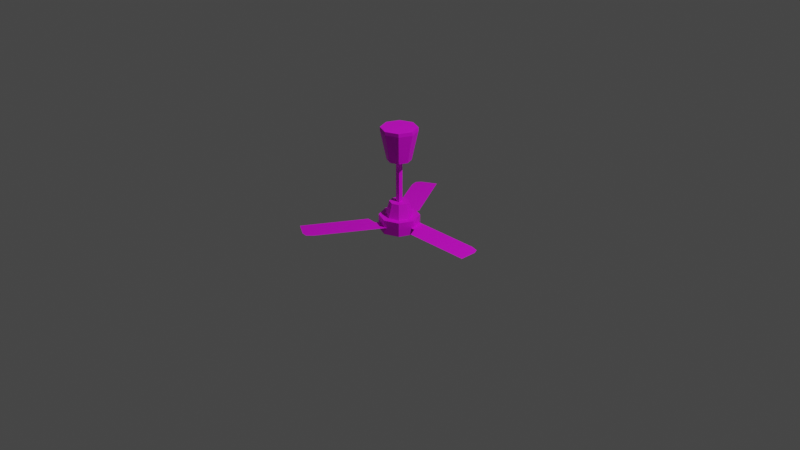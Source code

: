# Source: multidecor_ceiling_fan.blend  (saved by Blender 2.90.7; exported with 4.5.12 LTS)
import bpy
from mathutils import Matrix  # noqa: F401  (used for matrix-valued properties, if any)

bpy.ops.wm.read_factory_settings(use_empty=True)
scene = bpy.context.scene
scene.name = 'Scene'

# ---- collections
col_collection = bpy.data.collections.new('Collection'); scene.collection.children.link(col_collection)

# ---- images (referenced by path relative to the original .blend; pixels are not part of the script)
import os
ASSET_DIR = os.environ.get("B2B_ASSET_DIR", "")  # directory of the original .blend (textures are referenced by path, not embedded)
HERE = os.path.dirname(os.path.abspath(__file__))  # packed textures are extracted next to this script under _unpacked/

def load_image(name, relpath, width, height, colorspace="sRGB"):
    """Load a texture the original file referenced (path relative to the .blend, or extracted next to this script)."""
    p = next((c for c in (os.path.join(HERE, relpath), os.path.join(ASSET_DIR, relpath)) if relpath and os.path.exists(c)), "")
    if p:
        img = bpy.data.images.load(p, check_existing=True)
        img.name = name
    else:  # same state as the original file: an image datablock whose file is absent (Cycles renders it pink)
        img = bpy.data.images.new(name, width, height)
        img.source = "FILE"
        img.filepath = "//" + (relpath or name)
    img.colorspace_settings.name = colorspace
    return img
img_multidecor_ceiling_fan_png = load_image('multidecor_ceiling_fan.png', 'multidecor_ceiling_fan.png', 1024, 1024, 'sRGB')

# ---- materials (node trees are filled in below, after node groups)
mat_material_001 = bpy.data.materials.new('Material.001')
mat_material_001.use_transparent_shadow = False

# ---- material node trees
mat_material_001.use_nodes = True; mat_material_001.node_tree.nodes.clear()
_N = mat_material_001.node_tree.nodes; _L = mat_material_001.node_tree.links
n0 = _N.new('ShaderNodeBsdfPrincipled'); n0.name = 'Principled BSDF'; n0.location = (10, 300)
n0.distribution = 'GGX'
n0.subsurface_method = 'BURLEY'
n0.inputs[3].default_value = 1.45
n0.inputs[27].default_value = (0.0, 0.0, 0.0, 1.0)
n0.inputs[28].default_value = 1.0
n1 = _N.new('ShaderNodeOutputMaterial'); n1.name = 'Material Output'; n1.location = (300, 300)
n2 = _N.new('ShaderNodeTexImage'); n2.name = 'Image Texture'; n2.location = (-280, 280)
n2.image = img_multidecor_ceiling_fan_png
n2.interpolation = 'Closest'
_L.new(n0.outputs[0], n1.inputs[0])
_L.new(n2.outputs[0], n0.inputs[0])
n1.is_active_output = True

# ---- world
world_world = bpy.data.worlds.new('World'); scene.world = world_world
world_world.use_nodes = True; world_world.node_tree.nodes.clear()
_N = world_world.node_tree.nodes; _L = world_world.node_tree.links
n0 = _N.new('ShaderNodeOutputWorld'); n0.name = 'World Output'; n0.location = (300, 300)
n1 = _N.new('ShaderNodeBackground'); n1.name = 'Background'; n1.location = (10, 300)
n1.inputs[0].default_value = (0.05088, 0.05088, 0.05088, 1.0)
_L.new(n1.outputs[0], n0.inputs[0])
n0.is_active_output = True
world_world.color = (0.05088, 0.05088, 0.05088)
world_world.use_sun_shadow = False
world_world.sun_shadow_jitter_overblur = 0.0

# ---- cameras
cam_camera = bpy.data.cameras.new('Camera')
cam_camera.clip_end = 100.0
cam_camera.ortho_scale = 7.314

# ---- lights
light_light = bpy.data.lights.new('Light', 'POINT')
light_light.transmission_factor = 0.0
light_light.energy = 1000.0
light_light.shadow_soft_size = 0.1
light_light.shadow_maximum_resolution = 0.006
light_light.use_absolute_resolution = True

# ---- meshes
me_cylinder = bpy.data.meshes.new('Cylinder')
me_cylinder.from_pydata([(-3.209e-09, 0.1885, 0.9562), (-3.209e-09, 0.1885, 0.9938), (0.1333, 0.1333, 0.9562), (0.1333, 0.1333, 0.9938), (0.1885, -8.239e-09, 0.9562), (0.1885, -8.239e-09, 0.9938), (0.1333, -0.1333, 0.9562), (0.1333, -0.1333, 0.9938), (-1.969e-08, -0.1885, 0.9562), (-1.969e-08, -0.1885, 0.9938), (-0.1333, -0.1333, 0.9562), (-0.1333, -0.1333, 0.9938), (-0.1885, 2.248e-09, 0.9562), (-0.1885, 2.248e-09, 0.9938), (-0.1333, 0.1333, 0.9562), (-0.1333, 0.1333, 0.9938), (-9.453e-10, 0.1231, 0.65), (0.08706, 0.08706, 0.65), (0.1231, -5.382e-09, 0.65), (0.08706, -0.08706, 0.65), (-1.171e-08, -0.1231, 0.65), (-0.08706, -0.08706, 0.65), (-0.1231, 1.468e-09, 0.65), (-0.08706, 0.08706, 0.65), (-0.0225, -0.0225, 0.2), (-0.0225, -0.0225, 0.65), (-0.0225, 0.0225, 0.2), (-0.0225, 0.0225, 0.65), (0.0225, -0.0225, 0.2), (0.0225, -0.0225, 0.65), (0.0225, 0.0225, 0.2), (0.0225, 0.0225, 0.65), (-6.275e-09, 0.1421, 0.05), (-7.451e-09, 0.1, 0.2), (0.1005, 0.1005, 0.05), (0.07071, 0.07071, 0.2), (0.1421, -6.21e-09, 0.05), (0.1, -4.371e-09, 0.2), (0.1005, -0.1005, 0.05), (0.07071, -0.07071, 0.2), (-1.87e-08, -0.1421, 0.05), (-1.619e-08, -0.1, 0.2), (-0.1005, -0.1005, 0.05), (-0.07071, -0.07071, 0.2), (-0.1421, 1.694e-09, 0.05), (-0.1, 1.192e-09, 0.2), (-0.1005, 0.1005, 0.05), (-0.07071, 0.07071, 0.2), (0.151, 0.1484, -0.025), (0.002638, 0.2098, -0.025), (0.002638, 0.2098, -0.1), (0.002638, 0.2098, 0.05), (0.151, 0.1484, -0.1), (0.151, 0.1484, 0.05), (0.2125, -9.218e-09, -0.1), (0.2125, -9.218e-09, 0.05), (0.151, -0.1484, -0.1), (0.151, -0.1484, 0.05), (0.002638, -0.2098, -0.1), (0.002638, -0.2098, 0.05), (-0.1457, -0.1484, -0.1), (-0.1457, -0.1484, 0.05), (-0.2072, 2.456e-09, -0.1), (-0.2072, 2.456e-09, 0.05), (-0.1457, 0.1484, -0.1), (-0.1457, 0.1484, 0.05), (0.151, -0.1484, -0.025), (0.002638, -0.2098, -0.025), (-0.1457, -0.1484, -0.025), (-0.2072, 2.456e-09, -0.025), (-0.5543, 0.7146, -0.025), (-0.3378, 0.8396, -0.025), (-0.5741, 0.7898, -0.025), (-0.5407, 0.838, -0.025), (-0.3878, 0.9262, -0.025), (-0.4036, 0.4537, -0.025), (-0.1871, 0.5787, -0.025), (-0.2288, 0.1508, -0.025), (-0.1457, 0.1484, -0.025), (-0.09886, 0.2258, -0.025), (-0.0369, 0.3185, -0.025), (-0.1798, 0.06604, -0.025), (-0.0719, 0.1791, -0.025), (-0.3378, -0.8396, -0.025), (-0.5543, -0.7146, -0.025), (-0.393, -0.8944, -0.025), (-0.4514, -0.8895, -0.025), (-0.6043, -0.8012, -0.025), (-0.1871, -0.5787, -0.025), (-0.4036, -0.4537, -0.025), (-0.01226, -0.2758, -0.025), (-0.1422, -0.2008, -0.025), (-0.2534, -0.1935, -0.025), (0.03313, -0.1972, -0.025), (0.9, 0.125, -0.025), (0.9, -0.125, -0.025), (0.975, 0.1045, -0.025), (1.0, 0.05152, -0.025), (1.0, -0.125, -0.025), (0.5987, 0.125, -0.025), (0.5987, -0.125, -0.025), (0.2489, 0.125, -0.025), (0.2489, -0.025, -0.025), (0.2982, -0.125, -0.025), (0.1607, 0.125, -0.025), (0.2021, -0.025, -0.025), (0.2125, -7.451e-09, -0.025), (-0.1184, -0.1597, -0.025)], [], [(0, 1, 3, 2), (2, 3, 5, 4), (4, 5, 7, 6), (6, 7, 9, 8), (8, 9, 11, 10), (10, 11, 13, 12), (5, 1, 13), (12, 13, 15, 14), (14, 15, 1, 0), (6, 8, 20, 19), (21, 22, 23), (12, 14, 23, 22), (2, 4, 18, 17), (8, 10, 21, 20), (14, 0, 16, 23), (0, 2, 17, 16), (4, 6, 19, 18), (10, 12, 22, 21), (23, 16, 17), (17, 18, 23), (18, 19, 23), (19, 20, 23), (20, 21, 23), (5, 3, 1), (1, 15, 13), (13, 11, 9), (9, 7, 13), (7, 5, 13), (24, 25, 27, 26), (26, 27, 31, 30), (30, 31, 29, 28), (28, 29, 25, 24), (32, 33, 35, 34), (34, 35, 37, 36), (36, 37, 39, 38), (38, 39, 41, 40), (40, 41, 43, 42), (42, 43, 45, 44), (41, 39, 37), (44, 45, 47, 46), (46, 47, 33, 32), (52, 48, 104, 106, 54), (49, 51, 53, 48), (54, 106, 105, 66, 56), (55, 106, 104), (56, 66, 93, 67, 58), (57, 66, 105), (58, 67, 107, 68, 60), (59, 67, 93), (60, 68, 69, 62), (61, 68, 107), (62, 69, 81, 78, 64), (68, 61, 63, 69), (63, 59, 55), (64, 78, 82, 49, 50), (65, 78, 81), (50, 49, 48, 52), (51, 49, 82), (64, 52, 56), (79, 80, 76), (76, 75, 79), (75, 77, 79), (72, 70, 71), (70, 75, 71), (75, 76, 71), (71, 74, 72), (37, 35, 33), (33, 47, 37), (47, 45, 37), (45, 43, 37), (43, 41, 37), (55, 53, 51), (51, 65, 55), (65, 63, 55), (63, 61, 59), (59, 57, 55), (64, 50, 52), (52, 54, 56), (56, 58, 64), (58, 60, 64), (60, 62, 64), (74, 73, 72), (79, 77, 78), (77, 81, 78), (91, 92, 89), (89, 88, 91), (88, 90, 91), (85, 83, 84), (83, 88, 84), (88, 89, 84), (84, 87, 85), (87, 86, 85), (91, 90, 67), (90, 93, 67), (102, 103, 100), (100, 99, 102), (99, 101, 102), (96, 94, 95), (94, 99, 95), (99, 100, 95), (95, 98, 96), (98, 97, 96), (102, 101, 106), (101, 104, 106), (78, 82, 79), (106, 105, 102), (67, 107, 91), (104, 48, 53), (53, 55, 104), (105, 106, 55), (55, 57, 105), (93, 66, 57), (57, 59, 93), (107, 67, 59), (59, 61, 107), (81, 69, 63), (63, 65, 81), (82, 78, 65), (65, 51, 82)])
_uv = me_cylinder.uv_layers.new(name='UVMap')
_uv.uv.foreach_set('vector', [0.2231, 0.5478, 0.2469, 0.5478, 0.2469, 0.639, 0.2231, 0.639, 0.2231, 0.639, 0.2469, 0.639, 0.2469, 0.7303, 0.2231, 0.7303, 0.2231, 0.0003369, 0.2469, 0.0003369, 0.2469, 0.09158, 0.2231, 0.09158, 0.2231, 0.09158, 0.2469, 0.09158, 0.2469, 0.1828, 0.2231, 0.1828, 0.2231, 0.1828, 0.2469, 0.1828, 0.2469, 0.2741, 0.2231, 0.2741, 0.2231, 0.2741, 0.2469, 0.2741, 0.2469, 0.3653, 0.2231, 0.3653, 0.5368, 0.9997, 0.381, 0.9351, 0.4456, 0.7794, 0.2231, 0.3653, 0.2469, 0.3653, 0.2469, 0.4566, 0.2231, 0.4566, 0.2231, 0.4566, 0.2469, 0.4566, 0.2469, 0.5478, 0.2231, 0.5478, 0.1977, 0.09158, 0.1977, 0.1828, 0.0003376, 0.167, 0.0003376, 0.1074, 0.324, 0.6819, 0.2644, 0.6819, 0.2222, 0.6397, 0.1977, 0.3653, 0.1977, 0.4566, 0.0003374, 0.4407, 0.0003374, 0.3811, 0.1977, 0.639, 0.1977, 0.7303, 0.0003369, 0.7145, 0.0003369, 0.6549, 0.1977, 0.1828, 0.1977, 0.2741, 0.0003374, 0.2582, 0.0003374, 0.1986, 0.1977, 0.4566, 0.1977, 0.5478, 0.0003374, 0.532, 0.0003374, 0.4724, 0.1977, 0.5478, 0.1977, 0.639, 0.0003371, 0.6232, 0.0003371, 0.5636, 0.1977, 0.0003369, 0.1977, 0.09158, 0.0003379, 0.07576, 0.0003379, 0.01616, 0.1977, 0.2741, 0.1977, 0.3653, 0.0003373, 0.3495, 0.0003374, 0.2899, 0.2222, 0.6397, 0.2222, 0.5801, 0.2644, 0.538, 0.2644, 0.538, 0.324, 0.538, 0.2222, 0.6397, 0.324, 0.538, 0.3661, 0.5801, 0.2222, 0.6397, 0.3661, 0.5801, 0.3661, 0.6397, 0.2222, 0.6397, 0.3661, 0.6397, 0.324, 0.6819, 0.2222, 0.6397, 0.5368, 0.9997, 0.4456, 0.9997, 0.381, 0.9351, 0.381, 0.9351, 0.381, 0.8439, 0.4456, 0.7794, 0.4456, 0.7794, 0.5368, 0.7794, 0.6013, 0.8439, 0.6013, 0.8439, 0.6013, 0.9351, 0.4456, 0.7794, 0.6013, 0.9351, 0.5368, 0.9997, 0.4456, 0.7794, 0.9833, 0.8959, 0.6986, 0.8959, 0.6986, 0.8675, 0.9833, 0.8675, 0.9833, 0.8675, 0.6986, 0.8675, 0.6986, 0.839, 0.9833, 0.839, 0.9833, 0.839, 0.6986, 0.839, 0.6986, 0.8105, 0.9833, 0.8105, 0.9833, 0.9244, 0.6986, 0.9244, 0.6986, 0.8959, 0.9833, 0.8959, 0.8011, 0.06979, 0.8991, 0.07997, 0.8991, 0.1284, 0.8011, 0.1386, 0.8011, 0.3476, 0.8991, 0.3578, 0.8991, 0.4062, 0.8011, 0.4164, 0.8991, 0.4858, 0.8011, 0.4756, 0.8011, 0.4272, 0.8991, 0.417, 0.3473, 0.8689, 0.2493, 0.8587, 0.2493, 0.8103, 0.3473, 0.8001, 0.8991, 0.06912, 0.8011, 0.05893, 0.8011, 0.01052, 0.8991, 0.0003369, 0.8991, 0.2775, 0.8011, 0.2673, 0.8011, 0.2189, 0.8991, 0.2087, 0.2493, 0.7652, 0.2493, 0.7168, 0.2835, 0.6825, 0.8991, 0.3469, 0.8011, 0.3367, 0.8011, 0.2883, 0.8991, 0.2781, 0.8991, 0.208, 0.8011, 0.1978, 0.8011, 0.1494, 0.8991, 0.1392, 0.6956, 0.7101, 0.7422, 0.7101, 0.7422, 0.7258, 0.7421, 0.8099, 0.6955, 0.8098, 0.7422, 0.6104, 0.7888, 0.6104, 0.7888, 0.7101, 0.7422, 0.7101, 0.6913, 0.0003707, 0.7421, 0.0003369, 0.7422, 0.0187, 0.7422, 0.1092, 0.6913, 0.1093, 0.7887, 0.8099, 0.7421, 0.8099, 0.7422, 0.7258, 0.6913, 0.1093, 0.7422, 0.1092, 0.7422, 0.1949, 0.742, 0.2193, 0.6923, 0.2185, 0.793, 0.1093, 0.7422, 0.1092, 0.7422, 0.0187, 0.6923, 0.2185, 0.742, 0.2193, 0.7423, 0.2967, 0.7423, 0.315, 0.6965, 0.3157, 0.7922, 0.2184, 0.7425, 0.2193, 0.7422, 0.1949, 0.6965, 0.3157, 0.7423, 0.315, 0.7423, 0.4131, 0.6968, 0.413, 0.788, 0.3156, 0.7423, 0.315, 0.7423, 0.2967, 0.6968, 0.413, 0.7423, 0.4131, 0.7423, 0.4567, 0.7418, 0.5104, 0.6959, 0.5105, 0.7423, 0.315, 0.788, 0.3156, 0.7878, 0.413, 0.7423, 0.4131, 0.4529, 0.5335, 0.6263, 0.6053, 0.5544, 0.7787, 0.6959, 0.5105, 0.7418, 0.5104, 0.7422, 0.5604, 0.7422, 0.6104, 0.6956, 0.6103, 0.7886, 0.5106, 0.7427, 0.5104, 0.7423, 0.4567, 0.6956, 0.6103, 0.7422, 0.6104, 0.7422, 0.7101, 0.6956, 0.7101, 0.7888, 0.6104, 0.7422, 0.6104, 0.7422, 0.5604, 0.175, 0.9811, 0.001567, 0.9093, 0.07339, 0.7359, 0.3171, 0.06225, 0.3804, 0.09341, 0.3804, 0.2835, 0.3804, 0.2835, 0.2222, 0.2835, 0.3171, 0.06225, 0.2222, 0.2835, 0.2222, 0.06225, 0.3171, 0.06225, 0.2352, 0.5215, 0.2222, 0.4741, 0.3804, 0.4741, 0.2222, 0.4741, 0.2222, 0.2835, 0.3804, 0.4741, 0.2222, 0.2835, 0.3804, 0.2835, 0.3804, 0.4741, 0.3804, 0.4741, 0.3804, 0.5373, 0.2352, 0.5215, 0.2835, 0.6825, 0.3319, 0.6825, 0.3661, 0.7168, 0.3661, 0.7168, 0.3661, 0.7652, 0.2835, 0.6825, 0.3661, 0.7652, 0.3319, 0.7994, 0.2835, 0.6825, 0.3319, 0.7994, 0.2835, 0.7994, 0.2835, 0.6825, 0.2835, 0.7994, 0.2493, 0.7652, 0.2835, 0.6825, 0.5544, 0.7787, 0.4529, 0.7787, 0.381, 0.7069, 0.381, 0.7069, 0.381, 0.6053, 0.5544, 0.7787, 0.381, 0.6053, 0.4529, 0.5335, 0.5544, 0.7787, 0.4529, 0.5335, 0.5544, 0.5335, 0.6263, 0.6053, 0.6263, 0.6053, 0.6263, 0.7069, 0.5544, 0.7787, 0.175, 0.9811, 0.07339, 0.9811, 0.001567, 0.9093, 0.001567, 0.9093, 0.001567, 0.8077, 0.07339, 0.7359, 0.07339, 0.7359, 0.175, 0.7359, 0.175, 0.9811, 0.175, 0.7359, 0.2468, 0.8077, 0.175, 0.9811, 0.2468, 0.8077, 0.2468, 0.9093, 0.175, 0.9811, 0.3804, 0.5373, 0.2687, 0.5373, 0.2352, 0.5215, 0.3171, 0.06225, 0.2222, 0.06225, 0.2669, 0.03465, 0.2222, 0.06225, 0.2222, 0.0003369, 0.2669, 0.03465, 0.4759, 0.05775, 0.5392, 0.08892, 0.5392, 0.279, 0.5392, 0.279, 0.381, 0.279, 0.4759, 0.05775, 0.381, 0.279, 0.381, 0.05775, 0.4759, 0.05775, 0.394, 0.517, 0.381, 0.4696, 0.5392, 0.4696, 0.381, 0.4696, 0.381, 0.279, 0.5392, 0.4696, 0.381, 0.279, 0.5392, 0.279, 0.5392, 0.4696, 0.5392, 0.4696, 0.5392, 0.5328, 0.394, 0.517, 0.5392, 0.5328, 0.4275, 0.5328, 0.394, 0.517, 0.4759, 0.05775, 0.381, 0.05775, 0.3937, 0.0169, 0.381, 0.05775, 0.381, 0.0003369, 0.3937, 0.0169, 0.6347, 0.05616, 0.698, 0.08733, 0.698, 0.2774, 0.698, 0.2774, 0.5398, 0.2774, 0.6347, 0.05616, 0.5398, 0.2774, 0.5398, 0.05616, 0.6347, 0.05616, 0.5528, 0.5154, 0.5398, 0.468, 0.698, 0.468, 0.5398, 0.468, 0.5398, 0.2774, 0.698, 0.468, 0.5398, 0.2774, 0.698, 0.2774, 0.698, 0.468, 0.698, 0.468, 0.698, 0.5312, 0.5528, 0.5154, 0.698, 0.5312, 0.5863, 0.5312, 0.5528, 0.5154, 0.6347, 0.05616, 0.5398, 0.05616, 0.6189, 0.03309, 0.5398, 0.05616, 0.5398, 0.0003369, 0.6189, 0.03309, 0.2669, 0.03465, 0.3171, 0.02814, 0.3171, 0.06225, 0.6189, 0.03309, 0.6347, 0.02654, 0.6347, 0.05616, 0.3937, 0.0169, 0.4759, 0.02771, 0.4759, 0.05775, 0.7422, 0.7258, 0.7422, 0.7101, 0.7888, 0.7101, 0.7888, 0.7101, 0.7887, 0.8099, 0.7422, 0.7258, 0.7422, 0.0187, 0.7422, 0.0003369, 0.793, 0.0003369, 0.793, 0.0003369, 0.793, 0.1093, 0.7422, 0.0187, 0.7422, 0.1949, 0.7422, 0.1092, 0.793, 0.1093, 0.793, 0.1093, 0.7922, 0.2184, 0.7422, 0.1949, 0.7423, 0.2967, 0.7425, 0.2193, 0.7922, 0.2184, 0.7922, 0.2184, 0.788, 0.3156, 0.7423, 0.2967, 0.7423, 0.4567, 0.7423, 0.4131, 0.7878, 0.413, 0.7878, 0.413, 0.7886, 0.5106, 0.7423, 0.4567, 0.7422, 0.5604, 0.7427, 0.5104, 0.7886, 0.5106, 0.7886, 0.5106, 0.7888, 0.6104, 0.7422, 0.5604])
me_cylinder.materials.append(mat_material_001)
me_cylinder.use_remesh_fix_poles = True
me_cylinder.use_remesh_preserve_attributes = False
me_cylinder.use_mirror_vertex_groups = False
me_cylinder.update()

# ---- objects
ob_light = bpy.data.objects.new('Light', light_light)
ob_camera = bpy.data.objects.new('Camera', cam_camera)
ob_cylinder = bpy.data.objects.new('Cylinder', me_cylinder)

# ---- transforms, parenting, visibility, modifiers, constraints
ob_light.location = (4.076, 1.005, 5.904)
ob_light.rotation_euler = (0.6503, 0.05522, 1.866)
ob_light.lock_rotations_4d = False
ob_light.empty_display_type = 'ARROWS'
ob_light.color = (0.0, 0.0, 0.0, 0.0)
ob_light.lineart.crease_threshold = 0.0
ob_camera.location = (7.359, -6.926, 4.958)
ob_camera.rotation_euler = (1.109, 0.0, 0.8149)
ob_camera.lock_rotations_4d = False
ob_camera.empty_display_type = 'ARROWS'
ob_camera.color = (0.0, 0.0, 0.0, 0.0)
ob_camera.display_type = 'WIRE'
ob_camera.lineart.crease_threshold = 0.0
ob_cylinder.location = (0.0, 0.0, 0.0)
ob_cylinder.lineart.crease_threshold = 0.0

# ---- collection membership
col_collection.objects.link(ob_light)
col_collection.objects.link(ob_camera)
col_collection.objects.link(ob_cylinder)

# ---- scene / render settings (as saved in the file)
scene.camera = ob_camera
scene.frame_start = 1; scene.frame_end = 250; scene.frame_set(1)
scene.render.engine = 'BLENDER_EEVEE_NEXT'
scene.cycles.use_denoising = False
scene.cycles.samples = 128
scene.cycles.sampling_pattern = 'TABULATED_SOBOL'
scene.cycles.use_adaptive_sampling = False
scene.cycles.use_light_tree = False
scene.view_settings.view_transform = 'Filmic'
bpy.context.view_layer.update()
